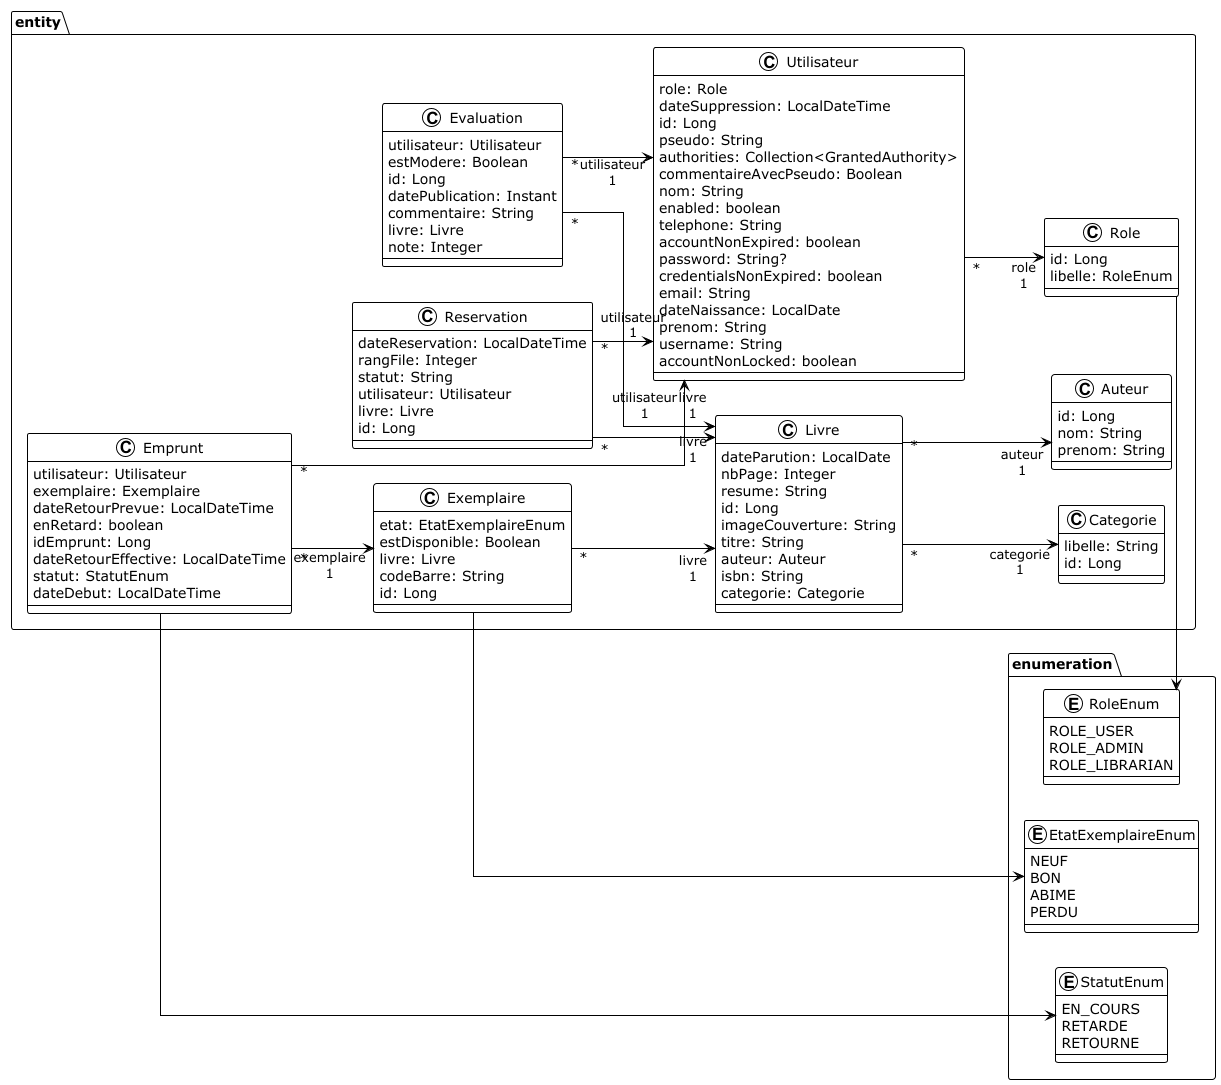

The diagram above was rendered by PlantUML. Its source (embedded in the PNG):
@startuml

!theme plain
left to right direction
skinparam linetype ortho

package enumeration {
    enum StatutEnum {
        EN_COURS
        RETARDE
        RETOURNE
    }

    enum EtatExemplaireEnum {
        NEUF
        BON
        ABIME
        PERDU
    }

    enum RoleEnum {
        ROLE_USER
        ROLE_ADMIN
        ROLE_LIBRARIAN
    }
}

package entity {
    class Auteur {
       id: Long
       nom: String
       prenom: String
    }
    class Categorie {
       libelle: String
       id: Long
    }
    class Emprunt {
       utilisateur: Utilisateur
       exemplaire: Exemplaire
       dateRetourPrevue: LocalDateTime
       enRetard: boolean
       idEmprunt: Long
       dateRetourEffective: LocalDateTime
       statut: StatutEnum
       dateDebut: LocalDateTime
    }
    class Evaluation {
       utilisateur: Utilisateur
       estModere: Boolean
       id: Long
       datePublication: Instant
       commentaire: String
       livre: Livre
       note: Integer
    }
    class Exemplaire {
       etat: EtatExemplaireEnum
       estDisponible: Boolean
       livre: Livre
       codeBarre: String
       id: Long
    }
    class Livre {
       dateParution: LocalDate
       nbPage: Integer
       resume: String
       id: Long
       imageCouverture: String
       titre: String
       auteur: Auteur
       isbn: String
       categorie: Categorie
    }
    class Role {
       id: Long
       libelle: RoleEnum
    }
    class Utilisateur {
       role: Role
       dateSuppression: LocalDateTime
       id: Long
       pseudo: String
       authorities: Collection<GrantedAuthority>
       commentaireAvecPseudo: Boolean
       nom: String
       enabled: boolean
       telephone: String
       accountNonExpired: boolean
       password: String?
       credentialsNonExpired: boolean
       email: String
       dateNaissance: LocalDate
       prenom: String
       username: String
       accountNonLocked: boolean
    }

    class Reservation {
       dateReservation: LocalDateTime
       rangFile: Integer
       statut: String
       utilisateur: Utilisateur
       livre: Livre
       id: Long
    }
}

Emprunt     "*"--> "exemplaire\n1" Exemplaire
Emprunt     "*"--> "utilisateur\n1" Utilisateur
Evaluation  "*"--> "livre\n1" Livre
Evaluation  "*"--> "utilisateur\n1" Utilisateur
Exemplaire  "*"--> "livre\n1" Livre
Livre       "*"--> "auteur\n1" Auteur
Livre       "*"--> "categorie\n1" Categorie
Utilisateur "*"--> "role\n1" Role
Reservation     "*"--> "livre\n1" Livre
Reservation     "*"--> "utilisateur\n1" Utilisateur

Exemplaire -> EtatExemplaireEnum
Role -> RoleEnum
Emprunt -> StatutEnum
@enduml